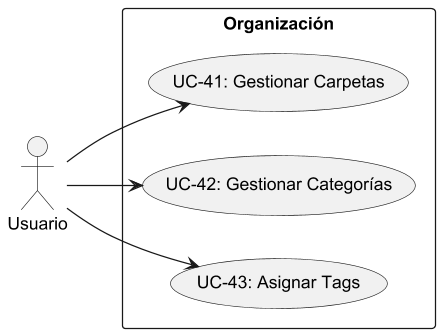

The diagram above was rendered by PlantUML. Its source (embedded in the PNG):
@startuml
skinparam monochrome true
skinparam packageStyle rectangle
skinparam dpi 120
left to right direction

actor "Usuario" as Usuario

package "Organización" {
  usecase "UC-41: Gestionar Carpetas" as UC_0041
  usecase "UC-42: Gestionar Categorías" as UC_0042
  usecase "UC-43: Asignar Tags" as UC_0043
}

Usuario --> UC_0041
Usuario --> UC_0042
Usuario --> UC_0043
@enduml